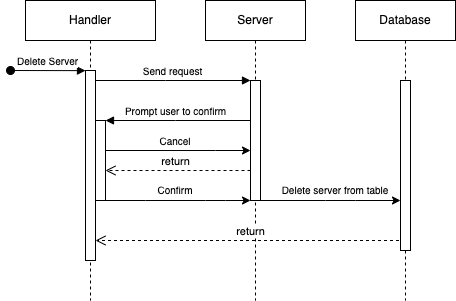

The diagram above was exported from draw.io. Its source (the exported page's mxGraphModel, read from the mxfile embedded in the PNG):
<mxGraphModel dx="676" dy="289" grid="1" gridSize="10" guides="1" tooltips="1" connect="1" arrows="1" fold="1" page="1" pageScale="1" pageWidth="850" pageHeight="1100" math="0" shadow="0">
  <root>
    <mxCell id="0" />
    <mxCell id="1" parent="0" />
    <mxCell id="aM9ryv3xv72pqoxQDRHE-1" value="Handler" style="shape=umlLifeline;perimeter=lifelinePerimeter;whiteSpace=wrap;html=1;container=0;dropTarget=0;collapsible=0;recursiveResize=0;outlineConnect=0;portConstraint=eastwest;newEdgeStyle={&quot;edgeStyle&quot;:&quot;elbowEdgeStyle&quot;,&quot;elbow&quot;:&quot;vertical&quot;,&quot;curved&quot;:0,&quot;rounded&quot;:0};" parent="1" vertex="1">
      <mxGeometry x="40" y="40" width="130" height="300" as="geometry" />
    </mxCell>
    <mxCell id="aM9ryv3xv72pqoxQDRHE-2" value="" style="html=1;points=[];perimeter=orthogonalPerimeter;outlineConnect=0;targetShapes=umlLifeline;portConstraint=eastwest;newEdgeStyle={&quot;edgeStyle&quot;:&quot;elbowEdgeStyle&quot;,&quot;elbow&quot;:&quot;vertical&quot;,&quot;curved&quot;:0,&quot;rounded&quot;:0};" parent="aM9ryv3xv72pqoxQDRHE-1" vertex="1">
      <mxGeometry x="60" y="70" width="10" height="190" as="geometry" />
    </mxCell>
    <mxCell id="aM9ryv3xv72pqoxQDRHE-3" value="&lt;font style=&quot;font-size: 10px;&quot;&gt;Delete Server&lt;/font&gt;" style="html=1;verticalAlign=bottom;startArrow=oval;endArrow=block;startSize=8;edgeStyle=elbowEdgeStyle;elbow=vertical;curved=0;rounded=0;" parent="aM9ryv3xv72pqoxQDRHE-1" target="aM9ryv3xv72pqoxQDRHE-2" edge="1">
      <mxGeometry relative="1" as="geometry">
        <mxPoint x="-15" y="70" as="sourcePoint" />
      </mxGeometry>
    </mxCell>
    <mxCell id="aM9ryv3xv72pqoxQDRHE-4" value="" style="html=1;points=[];perimeter=orthogonalPerimeter;outlineConnect=0;targetShapes=umlLifeline;portConstraint=eastwest;newEdgeStyle={&quot;edgeStyle&quot;:&quot;elbowEdgeStyle&quot;,&quot;elbow&quot;:&quot;vertical&quot;,&quot;curved&quot;:0,&quot;rounded&quot;:0};" parent="aM9ryv3xv72pqoxQDRHE-1" vertex="1">
      <mxGeometry x="70" y="120" width="10" height="80" as="geometry" />
    </mxCell>
    <mxCell id="aM9ryv3xv72pqoxQDRHE-5" value="Server" style="shape=umlLifeline;perimeter=lifelinePerimeter;whiteSpace=wrap;html=1;container=0;dropTarget=0;collapsible=0;recursiveResize=0;outlineConnect=0;portConstraint=eastwest;newEdgeStyle={&quot;edgeStyle&quot;:&quot;elbowEdgeStyle&quot;,&quot;elbow&quot;:&quot;vertical&quot;,&quot;curved&quot;:0,&quot;rounded&quot;:0};" parent="1" vertex="1">
      <mxGeometry x="220" y="40" width="100" height="300" as="geometry" />
    </mxCell>
    <mxCell id="aM9ryv3xv72pqoxQDRHE-6" value="" style="html=1;points=[];perimeter=orthogonalPerimeter;outlineConnect=0;targetShapes=umlLifeline;portConstraint=eastwest;newEdgeStyle={&quot;edgeStyle&quot;:&quot;elbowEdgeStyle&quot;,&quot;elbow&quot;:&quot;vertical&quot;,&quot;curved&quot;:0,&quot;rounded&quot;:0};" parent="aM9ryv3xv72pqoxQDRHE-5" vertex="1">
      <mxGeometry x="45" y="80" width="10" height="120" as="geometry" />
    </mxCell>
    <mxCell id="aM9ryv3xv72pqoxQDRHE-7" value="&lt;font style=&quot;font-size: 10px;&quot;&gt;Send request&lt;/font&gt;" style="html=1;verticalAlign=bottom;endArrow=block;edgeStyle=elbowEdgeStyle;elbow=vertical;curved=0;rounded=0;" parent="1" source="aM9ryv3xv72pqoxQDRHE-2" target="aM9ryv3xv72pqoxQDRHE-6" edge="1">
      <mxGeometry x="-0.0011" relative="1" as="geometry">
        <mxPoint x="195" y="130" as="sourcePoint" />
        <Array as="points">
          <mxPoint x="180" y="120" />
        </Array>
        <mxPoint as="offset" />
      </mxGeometry>
    </mxCell>
    <mxCell id="aM9ryv3xv72pqoxQDRHE-8" value="return" style="html=1;verticalAlign=bottom;endArrow=open;dashed=1;endSize=8;edgeStyle=elbowEdgeStyle;elbow=vertical;curved=0;rounded=0;" parent="1" source="_KfVNtKq3uITVAOtXsmF-4" target="aM9ryv3xv72pqoxQDRHE-2" edge="1">
      <mxGeometry relative="1" as="geometry">
        <mxPoint x="195" y="205" as="targetPoint" />
        <Array as="points">
          <mxPoint x="270" y="280" />
        </Array>
      </mxGeometry>
    </mxCell>
    <mxCell id="aM9ryv3xv72pqoxQDRHE-9" value="&lt;font style=&quot;font-size: 10px;&quot;&gt;Prompt user to confirm&lt;/font&gt;" style="html=1;verticalAlign=bottom;endArrow=block;edgeStyle=elbowEdgeStyle;elbow=vertical;curved=0;rounded=0;" parent="1" source="aM9ryv3xv72pqoxQDRHE-6" target="aM9ryv3xv72pqoxQDRHE-4" edge="1">
      <mxGeometry x="0.0345" relative="1" as="geometry">
        <mxPoint x="175" y="160" as="sourcePoint" />
        <Array as="points">
          <mxPoint x="190" y="160" />
        </Array>
        <mxPoint as="offset" />
      </mxGeometry>
    </mxCell>
    <mxCell id="_KfVNtKq3uITVAOtXsmF-1" value="" style="endArrow=classic;html=1;rounded=0;" edge="1" parent="1" source="aM9ryv3xv72pqoxQDRHE-4" target="aM9ryv3xv72pqoxQDRHE-6">
      <mxGeometry width="50" height="50" relative="1" as="geometry">
        <mxPoint x="230" y="200" as="sourcePoint" />
        <mxPoint x="260" y="240" as="targetPoint" />
        <Array as="points">
          <mxPoint x="160" y="240" />
          <mxPoint x="220" y="240" />
          <mxPoint x="240" y="240" />
        </Array>
      </mxGeometry>
    </mxCell>
    <mxCell id="_KfVNtKq3uITVAOtXsmF-3" value="&lt;font style=&quot;font-size: 10px;&quot;&gt;Confirm&lt;/font&gt;" style="text;html=1;strokeColor=none;fillColor=none;align=center;verticalAlign=middle;whiteSpace=wrap;rounded=0;" vertex="1" parent="1">
      <mxGeometry x="175" y="220" width="30" height="20" as="geometry" />
    </mxCell>
    <mxCell id="_KfVNtKq3uITVAOtXsmF-4" value="Database" style="shape=umlLifeline;perimeter=lifelinePerimeter;whiteSpace=wrap;html=1;container=0;dropTarget=0;collapsible=0;recursiveResize=0;outlineConnect=0;portConstraint=eastwest;newEdgeStyle={&quot;edgeStyle&quot;:&quot;elbowEdgeStyle&quot;,&quot;elbow&quot;:&quot;vertical&quot;,&quot;curved&quot;:0,&quot;rounded&quot;:0};" vertex="1" parent="1">
      <mxGeometry x="370" y="40" width="100" height="300" as="geometry" />
    </mxCell>
    <mxCell id="_KfVNtKq3uITVAOtXsmF-5" value="" style="html=1;points=[];perimeter=orthogonalPerimeter;outlineConnect=0;targetShapes=umlLifeline;portConstraint=eastwest;newEdgeStyle={&quot;edgeStyle&quot;:&quot;elbowEdgeStyle&quot;,&quot;elbow&quot;:&quot;vertical&quot;,&quot;curved&quot;:0,&quot;rounded&quot;:0};" vertex="1" parent="_KfVNtKq3uITVAOtXsmF-4">
      <mxGeometry x="45" y="80" width="10" height="170" as="geometry" />
    </mxCell>
    <mxCell id="_KfVNtKq3uITVAOtXsmF-6" value="" style="endArrow=classic;html=1;rounded=0;" edge="1" parent="1" source="aM9ryv3xv72pqoxQDRHE-6" target="_KfVNtKq3uITVAOtXsmF-5">
      <mxGeometry width="50" height="50" relative="1" as="geometry">
        <mxPoint x="280" y="190" as="sourcePoint" />
        <mxPoint x="390" y="190" as="targetPoint" />
        <Array as="points">
          <mxPoint x="340" y="240" />
          <mxPoint x="370" y="240" />
        </Array>
      </mxGeometry>
    </mxCell>
    <mxCell id="_KfVNtKq3uITVAOtXsmF-7" value="&lt;font style=&quot;font-size: 10px;&quot;&gt;Delete server from table&lt;/font&gt;" style="text;html=1;strokeColor=none;fillColor=none;align=center;verticalAlign=middle;whiteSpace=wrap;rounded=0;fontSize=11;" vertex="1" parent="1">
      <mxGeometry x="290" y="215" width="120" height="30" as="geometry" />
    </mxCell>
    <mxCell id="_KfVNtKq3uITVAOtXsmF-9" value="" style="endArrow=classic;html=1;rounded=0;fontSize=10;" edge="1" parent="1" source="aM9ryv3xv72pqoxQDRHE-4" target="aM9ryv3xv72pqoxQDRHE-6">
      <mxGeometry width="50" height="50" relative="1" as="geometry">
        <mxPoint x="310" y="160" as="sourcePoint" />
        <mxPoint x="260" y="200" as="targetPoint" />
        <Array as="points">
          <mxPoint x="230" y="190" />
        </Array>
      </mxGeometry>
    </mxCell>
    <mxCell id="_KfVNtKq3uITVAOtXsmF-10" value="Cancel" style="text;html=1;strokeColor=none;fillColor=none;align=center;verticalAlign=middle;whiteSpace=wrap;rounded=0;fontSize=10;" vertex="1" parent="1">
      <mxGeometry x="160" y="170" width="60" height="20" as="geometry" />
    </mxCell>
    <mxCell id="_KfVNtKq3uITVAOtXsmF-11" value="return" style="html=1;verticalAlign=bottom;endArrow=open;dashed=1;endSize=8;edgeStyle=elbowEdgeStyle;elbow=vertical;curved=0;rounded=0;" edge="1" parent="1">
      <mxGeometry x="0.0345" relative="1" as="geometry">
        <mxPoint x="120" y="210" as="targetPoint" />
        <Array as="points">
          <mxPoint x="190" y="210" />
        </Array>
        <mxPoint x="265" y="210" as="sourcePoint" />
        <mxPoint as="offset" />
      </mxGeometry>
    </mxCell>
  </root>
</mxGraphModel>